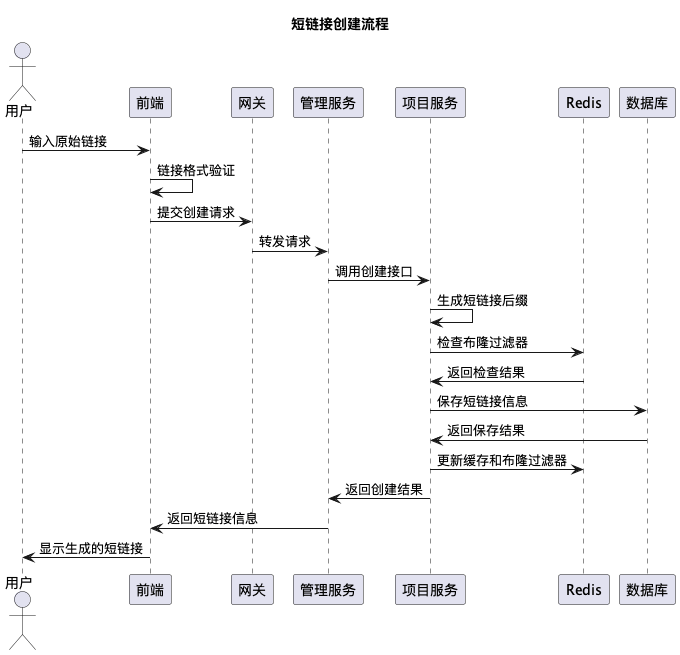

The diagram above was rendered by PlantUML. Its source (embedded in the PNG):
@startuml
title 短链接创建流程

actor 用户
participant 前端
participant 网关
participant 管理服务
participant 项目服务
participant Redis
participant 数据库

用户 -> 前端: 输入原始链接
前端 -> 前端: 链接格式验证
前端 -> 网关: 提交创建请求
网关 -> 管理服务: 转发请求
管理服务 -> 项目服务: 调用创建接口
项目服务 -> 项目服务: 生成短链接后缀
项目服务 -> Redis: 检查布隆过滤器
Redis -> 项目服务: 返回检查结果
项目服务 -> 数据库: 保存短链接信息
数据库 -> 项目服务: 返回保存结果
项目服务 -> Redis: 更新缓存和布隆过滤器
项目服务 -> 管理服务: 返回创建结果
管理服务 -> 前端: 返回短链接信息
前端 -> 用户: 显示生成的短链接
@enduml